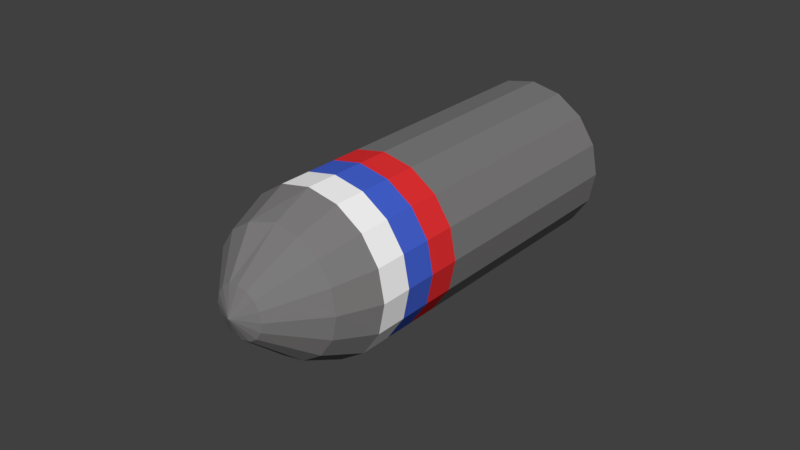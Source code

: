 # Source: Soilder76_rocket.blend  (saved by Blender 2.79.0; exported with 4.5.12 LTS)
import bpy
from mathutils import Matrix  # noqa: F401  (used for matrix-valued properties, if any)

bpy.ops.wm.read_factory_settings(use_empty=True)
scene = bpy.context.scene
scene.name = 'Scene'

# ---- collections
col_collection_1 = bpy.data.collections.new('Collection 1'); scene.collection.children.link(col_collection_1)

# ---- materials (node trees are filled in below, after node groups)
mat_dark_steel = bpy.data.materials.new('Dark Steel')
mat_dark_steel.alpha_threshold = 0.0
mat_dark_steel.use_transparent_shadow = False
mat_dark_steel.diffuse_color = (0.2019, 0.1961, 0.1961, 1.0)
mat_dark_steel.roughness = 0.5
mat_blue = bpy.data.materials.new('Blue')
mat_blue.alpha_threshold = 0.0
mat_blue.use_transparent_shadow = False
mat_blue.diffuse_color = (0.06049, 0.1252, 0.65, 1.0)
mat_blue.roughness = 0.5
mat_white = bpy.data.materials.new('White')
mat_white.alpha_threshold = 0.0
mat_white.use_transparent_shadow = False
mat_white.diffuse_color = (1.0, 1.0, 1.0, 1.0)
mat_white.roughness = 0.5
mat_red = bpy.data.materials.new('Red')
mat_red.alpha_threshold = 0.0
mat_red.use_transparent_shadow = False
mat_red.diffuse_color = (0.8, 0.03104, 0.03462, 1.0)
mat_red.roughness = 0.5

# ---- material node trees

# ---- world
world_world = bpy.data.worlds.new('World'); scene.world = world_world
world_world.color = (0.05088, 0.05088, 0.05088)
world_world.use_sun_shadow = False
world_world.sun_shadow_jitter_overblur = 0.0
world_world.cycles.sampling_method = 'MANUAL'

# ---- meshes
me_cylinder_001 = bpy.data.meshes.new('Cylinder.001')
me_cylinder_001.from_pydata([(-3.991e-09, 0.03064, -0.02559), (-3.991e-09, 0.04064, -0.02559), (0.009795, 0.03064, -0.02365), (0.009795, 0.04064, -0.02365), (0.0181, 0.03064, -0.0181), (0.0181, 0.04064, -0.0181), (0.02365, 0.03064, -0.009795), (0.02365, 0.04064, -0.009795), (0.02559, 0.03064, -6.588e-09), (0.02559, 0.04064, -9.639e-09), (0.02365, 0.03064, 0.009795), (0.02365, 0.04064, 0.009795), (0.0181, 0.03064, 0.0181), (0.0181, 0.04064, 0.0181), (0.009795, 0.03064, 0.02365), (0.009795, 0.04064, 0.02365), (-1.26e-10, 0.03064, 0.02559), (-1.26e-10, 0.04064, 0.02559), (-0.009795, 0.03064, 0.02365), (-0.009795, 0.04064, 0.02365), (-0.0181, 0.03064, 0.0181), (-0.0181, 0.04064, 0.0181), (-0.02365, 0.03064, 0.009795), (-0.02365, 0.04064, 0.009795), (-0.02559, 0.03064, -9.639e-09), (-0.02559, 0.04064, -1.269e-08), (-0.02365, 0.03064, -0.009795), (-0.02365, 0.04064, -0.009795), (-0.0181, 0.03064, -0.0181), (-0.0181, 0.04064, -0.0181), (-0.009795, 0.03064, -0.02365), (-0.009795, 0.04064, -0.02365), (-3.065e-09, 0.01833, -0.02014), (0.007705, 0.01833, -0.0186), (0.01424, 0.01833, -0.01424), (0.0186, 0.01833, -0.007705), (0.02014, 0.01833, -7.258e-09), (0.0186, 0.01833, 0.007705), (0.01424, 0.01833, 0.01424), (0.007705, 0.01833, 0.0186), (-2.429e-11, 0.01833, 0.02014), (-0.007705, 0.01612, 0.0186), (-0.01424, 0.01612, 0.01424), (-0.0186, 0.01612, 0.007705), (-0.02014, 0.01612, -9.658e-09), (-0.0186, 0.01612, -0.007705), (-0.01424, 0.01612, -0.01424), (-0.007705, 0.01612, -0.0186), (-1.138e-09, 0.004099, -0.008071), (0.003088, 0.004099, -0.007456), (0.005707, 0.004099, -0.005707), (0.007456, 0.004099, -0.003088), (0.008071, 0.004099, -7.373e-09), (0.007456, 0.004099, 0.003088), (0.005707, 0.004099, 0.005707), (0.003088, 0.004099, 0.007456), (8.046e-11, 0.004099, 0.008071), (-0.003088, 0.004099, 0.007456), (-0.005707, 0.004099, 0.005707), (-0.007456, 0.004099, 0.003088), (-0.008071, 0.004099, -8.336e-09), (-0.007456, 0.004099, -0.003088), (-0.005707, 0.004099, -0.005707), (-0.003088, 0.004099, -0.007456), (8.046e-11, 0.0001517, -4.657e-09), (-3.991e-09, 0.05064, -0.02559), (0.009795, 0.05064, -0.02365), (0.0181, 0.05064, -0.0181), (0.02365, 0.05064, -0.009795), (0.02559, 0.05064, -9.639e-09), (0.02365, 0.05064, 0.009795), (0.0181, 0.05064, 0.0181), (0.009795, 0.05064, 0.02365), (-1.26e-10, 0.05064, 0.02559), (-0.009795, 0.05064, 0.02365), (-0.0181, 0.05064, 0.0181), (-0.02365, 0.05064, 0.009795), (-0.02559, 0.05064, -1.269e-08), (-0.02365, 0.05064, -0.009795), (-0.0181, 0.05064, -0.0181), (-0.009795, 0.05064, -0.02365), (-3.991e-09, 0.06064, -0.02559), (0.009795, 0.06064, -0.02365), (0.0181, 0.06064, -0.0181), (0.02365, 0.06064, -0.009795), (0.02559, 0.06064, -9.639e-09), (0.02365, 0.06064, 0.009795), (0.0181, 0.06064, 0.0181), (0.009795, 0.06064, 0.02365), (-1.26e-10, 0.06064, 0.02559), (-0.009795, 0.06064, 0.02365), (-0.0181, 0.06064, 0.0181), (-0.02365, 0.06064, 0.009795), (-0.02559, 0.06064, -1.269e-08), (-0.02365, 0.06064, -0.009795), (-0.0181, 0.06064, -0.0181), (-0.009795, 0.06064, -0.02365), (-3.991e-09, 0.135, -0.02559), (0.009795, 0.135, -0.02365), (0.0181, 0.135, -0.0181), (0.02365, 0.135, -0.009795), (0.02559, 0.135, -9.779e-09), (0.02365, 0.135, 0.009795), (0.0181, 0.135, 0.0181), (0.009795, 0.135, 0.02365), (-1.26e-10, 0.135, 0.02559), (-0.009795, 0.135, 0.02365), (-0.0181, 0.135, 0.0181), (-0.02365, 0.135, 0.009795), (-0.02559, 0.135, -1.283e-08), (-0.02365, 0.135, -0.009795), (-0.0181, 0.135, -0.0181), (-0.009795, 0.135, -0.02365), (-3.829e-09, 0.135, -0.02437), (0.009327, 0.135, -0.02252), (0.01723, 0.135, -0.01723), (0.02252, 0.135, -0.009327), (0.02437, 0.135, -9.834e-09), (0.02252, 0.135, 0.009327), (0.01723, 0.135, 0.01723), (0.009327, 0.135, 0.02252), (-1.489e-10, 0.135, 0.02437), (-0.009327, 0.135, 0.02252), (-0.01723, 0.135, 0.01723), (-0.02252, 0.135, 0.009327), (-0.02437, 0.135, -1.274e-08), (-0.02252, 0.135, -0.009327), (-0.01723, 0.135, -0.01723), (-0.009327, 0.135, -0.02252), (-2.742e-09, 0.1329, -0.01644), (0.006291, 0.1329, -0.01519), (0.01162, 0.1329, -0.01162), (0.01519, 0.1329, -0.006291), (0.01644, 0.1329, -1.025e-08), (0.01519, 0.1329, 0.006291), (0.01162, 0.1329, 0.01162), (0.006291, 0.1329, 0.01519), (-2.599e-10, 0.1329, 0.01644), (-0.006291, 0.1329, 0.01519), (-0.01162, 0.1329, 0.01162), (-0.01519, 0.1329, 0.006291), (-0.01644, 0.1329, -1.221e-08), (-0.01519, 0.1329, -0.006291), (-0.01162, 0.1329, -0.01162), (-0.006291, 0.1329, -0.01519)], [], [(0, 1, 3, 2), (2, 3, 5, 4), (4, 5, 7, 6), (6, 7, 9, 8), (8, 9, 11, 10), (10, 11, 13, 12), (12, 13, 15, 14), (14, 15, 17, 16), (16, 17, 19, 18), (18, 19, 21, 20), (20, 21, 23, 22), (22, 23, 25, 24), (24, 25, 27, 26), (26, 27, 29, 28), (9, 7, 68, 69), (28, 29, 31, 30), (30, 31, 1, 0), (2, 4, 34, 33), (32, 33, 49, 48), (12, 14, 39, 38), (22, 24, 44, 43), (8, 10, 37, 36), (18, 20, 42, 41), (28, 30, 47, 46), (4, 6, 35, 34), (14, 16, 40, 39), (0, 2, 33, 32), (24, 26, 45, 44), (10, 12, 38, 37), (20, 22, 43, 42), (30, 0, 32, 47), (6, 8, 36, 35), (16, 18, 41, 40), (26, 28, 46, 45), (48, 64, 63), (47, 32, 48, 63), (40, 41, 57, 56), (33, 34, 50, 49), (41, 42, 58, 57), (34, 35, 51, 50), (42, 43, 59, 58), (35, 36, 52, 51), (43, 44, 60, 59), (36, 37, 53, 52), (44, 45, 61, 60), (37, 38, 54, 53), (45, 46, 62, 61), (38, 39, 55, 54), (46, 47, 63, 62), (39, 40, 56, 55), (58, 64, 57), (56, 64, 55), (49, 64, 48), (57, 64, 56), (50, 64, 49), (59, 64, 58), (51, 64, 50), (60, 64, 59), (52, 64, 51), (61, 64, 60), (53, 64, 52), (62, 64, 61), (54, 64, 53), (63, 64, 62), (55, 64, 54), (75, 74, 90, 91), (19, 17, 73, 74), (29, 27, 78, 79), (5, 3, 66, 67), (15, 13, 71, 72), (25, 23, 76, 77), (11, 9, 69, 70), (21, 19, 74, 75), (31, 29, 79, 80), (7, 5, 67, 68), (17, 15, 72, 73), (27, 25, 77, 78), (3, 1, 65, 66), (13, 11, 70, 71), (23, 21, 75, 76), (1, 31, 80, 65), (96, 95, 111, 112), (68, 67, 83, 84), (76, 75, 91, 92), (69, 68, 84, 85), (77, 76, 92, 93), (70, 69, 85, 86), (78, 77, 93, 94), (71, 70, 86, 87), (79, 78, 94, 95), (72, 71, 87, 88), (80, 79, 95, 96), (73, 72, 88, 89), (66, 65, 81, 82), (65, 80, 96, 81), (74, 73, 89, 90), (67, 66, 82, 83), (102, 101, 117, 118), (89, 88, 104, 105), (82, 81, 97, 98), (81, 96, 112, 97), (90, 89, 105, 106), (83, 82, 98, 99), (91, 90, 106, 107), (84, 83, 99, 100), (92, 91, 107, 108), (85, 84, 100, 101), (93, 92, 108, 109), (86, 85, 101, 102), (94, 93, 109, 110), (87, 86, 102, 103), (95, 94, 110, 111), (88, 87, 103, 104), (123, 122, 138, 139), (110, 109, 125, 126), (103, 102, 118, 119), (111, 110, 126, 127), (104, 103, 119, 120), (112, 111, 127, 128), (105, 104, 120, 121), (98, 97, 113, 114), (97, 112, 128, 113), (106, 105, 121, 122), (99, 98, 114, 115), (107, 106, 122, 123), (100, 99, 115, 116), (108, 107, 123, 124), (101, 100, 116, 117), (109, 108, 124, 125), (130, 129, 144, 143, 142, 141, 140, 139, 138, 137, 136, 135, 134, 133, 132, 131), (116, 115, 131, 132), (124, 123, 139, 140), (117, 116, 132, 133), (125, 124, 140, 141), (118, 117, 133, 134), (126, 125, 141, 142), (119, 118, 134, 135), (127, 126, 142, 143), (120, 119, 135, 136), (128, 127, 143, 144), (121, 120, 136, 137), (114, 113, 129, 130), (113, 128, 144, 129), (122, 121, 137, 138), (115, 114, 130, 131)])
me_cylinder_001.polygons.foreach_set('material_index', [2, 2, 2, 2, 2, 2, 2, 2, 2, 2, 2, 2, 2, 2, 1, 2, 2, 0, 0, 0, 0, 0, 0, 0, 0, 0, 0, 0, 0, 0, 0, 0, 0, 0, 0, 0, 0, 0, 0, 0, 0, 0, 0, 0, 0, 0, 0, 0, 0, 0, 0, 0, 0, 0, 0, 0, 0, 0, 0, 0, 0, 0, 0, 0, 0, 3, 1, 1, 1, 1, 1, 1, 1, 1, 1, 1, 1, 1, 1, 1, 1, 0, 3, 3, 3, 3, 3, 3, 3, 3, 3, 3, 3, 3, 3, 3, 3, 0, 0, 0, 0, 0, 0, 0, 0, 0, 0, 0, 0, 0, 0, 0, 0, 0, 0, 0, 0, 0, 0, 0, 0, 0, 0, 0, 0, 0, 0, 0, 0, 0, 0, 0, 0, 0, 0, 0, 0, 0, 0, 0, 0, 0, 0, 0, 0])
me_cylinder_001.materials.append(mat_dark_steel)
me_cylinder_001.materials.append(mat_blue)
me_cylinder_001.materials.append(mat_white)
me_cylinder_001.materials.append(mat_red)
me_cylinder_001.use_remesh_preserve_volume = False
me_cylinder_001.use_remesh_preserve_attributes = False
me_cylinder_001.use_mirror_vertex_groups = False
me_cylinder_001.update()

# ---- objects
ob_rocket = bpy.data.objects.new('Rocket', me_cylinder_001)

# ---- transforms, parenting, visibility, modifiers, constraints
ob_rocket.location = (0.0, 0.0, 0.0)
ob_rocket.lineart.crease_threshold = 0.0

# ---- collection membership
col_collection_1.objects.link(ob_rocket)

# ---- scene / render settings (as saved in the file)
scene.frame_start = 1; scene.frame_end = 250; scene.frame_set(1)
scene.render.engine = 'BLENDER_EEVEE_NEXT'
scene.render.resolution_percentage = 50
scene.render.dither_intensity = 0.0
scene.cycles.use_denoising = False
scene.cycles.samples = 128
scene.cycles.sampling_pattern = 'TABULATED_SOBOL'
scene.cycles.light_sampling_threshold = 0.0
scene.cycles.use_adaptive_sampling = False
scene.cycles.use_light_tree = False
scene.cycles.blur_glossy = 0.0
scene.cycles.sample_clamp_indirect = 0.0
scene.view_settings.view_transform = 'Standard'
bpy.context.view_layer.update()

# ---- added for rendering (the .blend has no active camera and no usable light): camera, sun
cam_auto = bpy.data.cameras.new('AutoCamera')
cam_auto.lens = 50.0
cam_auto.sensor_width = 36.0
cam_auto.clip_end = 1000.0
ob_auto_camera = bpy.data.objects.new('AutoCamera', cam_auto)
scene.collection.objects.link(ob_auto_camera)
ob_auto_camera.location = (0.185045, -0.154484, 0.148036)
ob_auto_camera.rotation_euler = (1.09748, -7.21219e-08, 0.694738)
scene.camera = ob_auto_camera
light_auto_sun = bpy.data.lights.new('AutoSun', 'SUN')
light_auto_sun.energy = 3.0
light_auto_sun.angle = 0.0523599
ob_auto_sun = bpy.data.objects.new('AutoSun', light_auto_sun)
scene.collection.objects.link(ob_auto_sun)
ob_auto_sun.rotation_euler = (0.872665, 0.174533, 0.523599)
bpy.context.view_layer.update()
